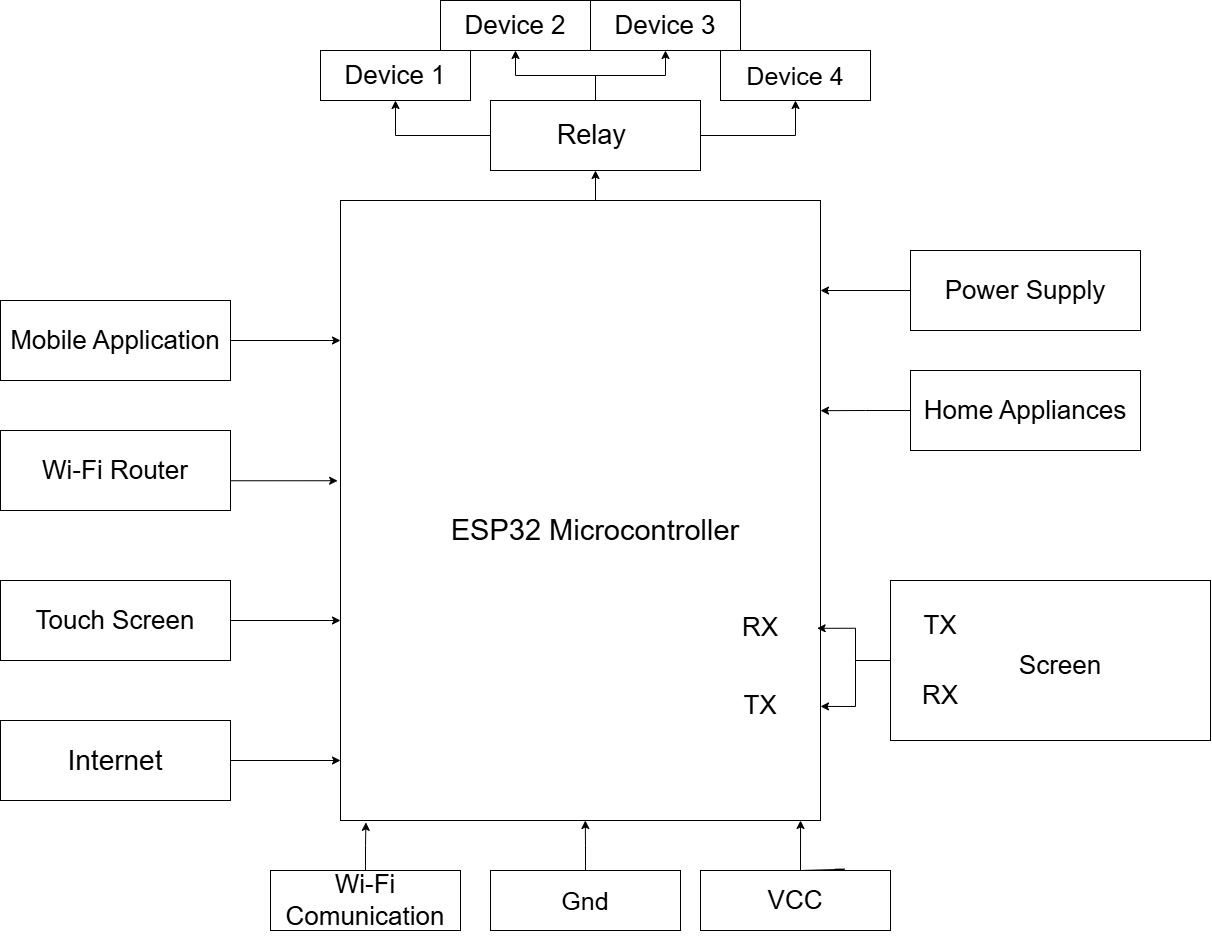

The diagram above was exported from draw.io. Its source (the exported page's mxGraphModel, read from the mxfile embedded in the PNG):
<mxGraphModel dx="3615" dy="2753" grid="1" gridSize="10" guides="1" tooltips="1" connect="1" arrows="1" fold="1" page="1" pageScale="1" pageWidth="850" pageHeight="1100" math="0" shadow="0">
  <root>
    <mxCell id="0" />
    <mxCell id="1" parent="0" />
    <mxCell id="2" style="edgeStyle=orthogonalEdgeStyle;rounded=0;orthogonalLoop=1;jettySize=auto;html=1;exitX=0.5;exitY=0;exitDx=0;exitDy=0;entryX=0.5;entryY=1;entryDx=0;entryDy=0;" edge="1" source="3" target="28" parent="1">
      <mxGeometry relative="1" as="geometry">
        <Array as="points">
          <mxPoint x="535" y="100" />
        </Array>
      </mxGeometry>
    </mxCell>
    <mxCell id="3" value="" style="rounded=0;whiteSpace=wrap;html=1;align=center;" vertex="1" parent="1">
      <mxGeometry x="280" y="100" width="480" height="620" as="geometry" />
    </mxCell>
    <mxCell id="4" value="ESP32 Microcontroller" style="text;html=1;whiteSpace=wrap;strokeColor=none;fillColor=none;align=center;verticalAlign=middle;rounded=0;fontSize=29;" vertex="1" parent="1">
      <mxGeometry x="365" y="410" width="340" height="40" as="geometry" />
    </mxCell>
    <mxCell id="5" value="" style="edgeStyle=orthogonalEdgeStyle;rounded=0;orthogonalLoop=1;jettySize=auto;html=1;" edge="1" source="6" target="3" parent="1">
      <mxGeometry relative="1" as="geometry">
        <Array as="points">
          <mxPoint x="290" y="240" />
          <mxPoint x="290" y="240" />
        </Array>
      </mxGeometry>
    </mxCell>
    <mxCell id="6" value="&lt;font style=&quot;font-size: 26px;&quot;&gt;Mobile Application&lt;/font&gt;" style="rounded=0;whiteSpace=wrap;html=1;" vertex="1" parent="1">
      <mxGeometry x="-60" y="200" width="230" height="80" as="geometry" />
    </mxCell>
    <mxCell id="7" value="&lt;font style=&quot;font-size: 26px;&quot;&gt;Wi-Fi Router&lt;/font&gt;" style="rounded=0;whiteSpace=wrap;html=1;" vertex="1" parent="1">
      <mxGeometry x="-60" y="330" width="230" height="80" as="geometry" />
    </mxCell>
    <mxCell id="8" style="edgeStyle=orthogonalEdgeStyle;rounded=0;orthogonalLoop=1;jettySize=auto;html=1;exitX=1;exitY=0.5;exitDx=0;exitDy=0;entryX=-0.006;entryY=0.452;entryDx=0;entryDy=0;entryPerimeter=0;" edge="1" source="7" target="3" parent="1">
      <mxGeometry relative="1" as="geometry">
        <Array as="points">
          <mxPoint x="170" y="380" />
        </Array>
      </mxGeometry>
    </mxCell>
    <mxCell id="9" value="" style="edgeStyle=orthogonalEdgeStyle;rounded=0;orthogonalLoop=1;jettySize=auto;html=1;" edge="1" source="10" target="3" parent="1">
      <mxGeometry relative="1" as="geometry">
        <Array as="points">
          <mxPoint x="280" y="525" />
          <mxPoint x="280" y="525" />
        </Array>
      </mxGeometry>
    </mxCell>
    <mxCell id="10" value="&lt;span style=&quot;font-size: 26px;&quot;&gt;Touch Screen&lt;/span&gt;" style="rounded=0;whiteSpace=wrap;html=1;" vertex="1" parent="1">
      <mxGeometry x="-60" y="480" width="230" height="80" as="geometry" />
    </mxCell>
    <mxCell id="11" style="edgeStyle=orthogonalEdgeStyle;rounded=0;orthogonalLoop=1;jettySize=auto;html=1;" edge="1" source="12" parent="1">
      <mxGeometry relative="1" as="geometry">
        <mxPoint x="760" y="190" as="targetPoint" />
      </mxGeometry>
    </mxCell>
    <mxCell id="12" value="&lt;span style=&quot;font-size: 26px;&quot;&gt;Power Supply&lt;/span&gt;" style="rounded=0;whiteSpace=wrap;html=1;" vertex="1" parent="1">
      <mxGeometry x="850" y="150" width="230" height="80" as="geometry" />
    </mxCell>
    <mxCell id="13" value="&lt;font style=&quot;font-size: 26px;&quot;&gt;Home Appliances&lt;/font&gt;" style="rounded=0;whiteSpace=wrap;html=1;" vertex="1" parent="1">
      <mxGeometry x="850" y="270" width="230" height="80" as="geometry" />
    </mxCell>
    <mxCell id="14" value="&lt;span style=&quot;font-size: 26px;&quot;&gt;Device 1&lt;/span&gt;" style="rounded=0;whiteSpace=wrap;html=1;" vertex="1" parent="1">
      <mxGeometry x="260" y="-50" width="150" height="50" as="geometry" />
    </mxCell>
    <mxCell id="15" value="" style="edgeStyle=none;rounded=0;orthogonalLoop=1;jettySize=auto;html=1;" edge="1" source="16" target="3" parent="1">
      <mxGeometry relative="1" as="geometry">
        <Array as="points">
          <mxPoint x="280" y="660" />
        </Array>
      </mxGeometry>
    </mxCell>
    <mxCell id="16" value="&lt;font style=&quot;font-size: 28px;&quot;&gt;Internet&lt;/font&gt;" style="rounded=0;whiteSpace=wrap;html=1;" vertex="1" parent="1">
      <mxGeometry x="-60" y="620" width="230" height="80" as="geometry" />
    </mxCell>
    <mxCell id="17" value="&lt;font style=&quot;font-size: 25px;&quot;&gt;Gnd&lt;/font&gt;" style="rounded=0;whiteSpace=wrap;html=1;" vertex="1" parent="1">
      <mxGeometry x="430" y="770" width="190" height="60" as="geometry" />
    </mxCell>
    <mxCell id="18" value="&lt;font style=&quot;font-size: 26px;&quot;&gt;VCC&lt;/font&gt;" style="rounded=0;whiteSpace=wrap;html=1;" vertex="1" parent="1">
      <mxGeometry x="640" y="770" width="190" height="60" as="geometry" />
    </mxCell>
    <mxCell id="19" value="&lt;span style=&quot;font-size: 26px;&quot;&gt;Device 2&lt;/span&gt;" style="rounded=0;whiteSpace=wrap;html=1;" vertex="1" parent="1">
      <mxGeometry x="380" y="-100" width="150" height="50" as="geometry" />
    </mxCell>
    <mxCell id="20" value="&lt;span style=&quot;font-size: 25px;&quot;&gt;Device 4&lt;/span&gt;" style="rounded=0;whiteSpace=wrap;html=1;" vertex="1" parent="1">
      <mxGeometry x="660" y="-50" width="150" height="50" as="geometry" />
    </mxCell>
    <mxCell id="21" style="edgeStyle=orthogonalEdgeStyle;rounded=0;orthogonalLoop=1;jettySize=auto;html=1;exitX=0.5;exitY=1;exitDx=0;exitDy=0;" edge="1" source="17" target="17" parent="1">
      <mxGeometry relative="1" as="geometry" />
    </mxCell>
    <mxCell id="22" style="edgeStyle=orthogonalEdgeStyle;rounded=0;orthogonalLoop=1;jettySize=auto;html=1;exitX=0.5;exitY=1;exitDx=0;exitDy=0;" edge="1" source="17" target="17" parent="1">
      <mxGeometry relative="1" as="geometry" />
    </mxCell>
    <mxCell id="23" style="edgeStyle=orthogonalEdgeStyle;rounded=0;orthogonalLoop=1;jettySize=auto;html=1;entryX=0.94;entryY=1.001;entryDx=0;entryDy=0;entryPerimeter=0;exitX=0.711;exitY=-0.022;exitDx=0;exitDy=0;exitPerimeter=0;" edge="1" source="18" parent="1">
      <mxGeometry relative="1" as="geometry">
        <mxPoint x="783.8299999999999" y="779.38" as="sourcePoint" />
        <mxPoint x="740.0300000000002" y="719.9999999999999" as="targetPoint" />
        <Array as="points">
          <mxPoint x="784" y="769" />
          <mxPoint x="784" y="770" />
          <mxPoint x="740" y="770" />
        </Array>
      </mxGeometry>
    </mxCell>
    <mxCell id="24" style="edgeStyle=orthogonalEdgeStyle;rounded=0;orthogonalLoop=1;jettySize=auto;html=1;entryX=0.5;entryY=1;entryDx=0;entryDy=0;" edge="1" source="28" target="20" parent="1">
      <mxGeometry relative="1" as="geometry" />
    </mxCell>
    <mxCell id="25" style="edgeStyle=orthogonalEdgeStyle;rounded=0;orthogonalLoop=1;jettySize=auto;html=1;entryX=0.5;entryY=1;entryDx=0;entryDy=0;" edge="1" source="28" target="14" parent="1">
      <mxGeometry relative="1" as="geometry" />
    </mxCell>
    <mxCell id="26" style="edgeStyle=orthogonalEdgeStyle;rounded=0;orthogonalLoop=1;jettySize=auto;html=1;entryX=0.5;entryY=1;entryDx=0;entryDy=0;" edge="1" source="28" target="19" parent="1">
      <mxGeometry relative="1" as="geometry" />
    </mxCell>
    <mxCell id="27" style="edgeStyle=orthogonalEdgeStyle;rounded=0;orthogonalLoop=1;jettySize=auto;html=1;entryX=0.5;entryY=1;entryDx=0;entryDy=0;" edge="1" source="28" target="39" parent="1">
      <mxGeometry relative="1" as="geometry" />
    </mxCell>
    <mxCell id="28" value="&lt;font style=&quot;font-size: 27px;&quot;&gt;Relay&amp;nbsp;&lt;/font&gt;" style="rounded=0;whiteSpace=wrap;html=1;" vertex="1" parent="1">
      <mxGeometry x="430" width="210" height="70" as="geometry" />
    </mxCell>
    <mxCell id="29" style="edgeStyle=orthogonalEdgeStyle;rounded=0;orthogonalLoop=1;jettySize=auto;html=1;entryX=1;entryY=0.339;entryDx=0;entryDy=0;entryPerimeter=0;" edge="1" source="13" target="3" parent="1">
      <mxGeometry relative="1" as="geometry" />
    </mxCell>
    <mxCell id="30" value="" style="rounded=0;whiteSpace=wrap;html=1;" vertex="1" parent="1">
      <mxGeometry x="830" y="480" width="320" height="160" as="geometry" />
    </mxCell>
    <mxCell id="31" value="&lt;font style=&quot;font-size: 26px;&quot;&gt;RX&lt;/font&gt;" style="text;html=1;whiteSpace=wrap;strokeColor=none;fillColor=none;align=center;verticalAlign=middle;rounded=0;" vertex="1" parent="1">
      <mxGeometry x="850" y="580" width="60" height="30" as="geometry" />
    </mxCell>
    <mxCell id="32" value="&lt;font style=&quot;font-size: 26px;&quot;&gt;TX&lt;/font&gt;" style="text;html=1;whiteSpace=wrap;strokeColor=none;fillColor=none;align=center;verticalAlign=middle;rounded=0;" vertex="1" parent="1">
      <mxGeometry x="850" y="510" width="60" height="30" as="geometry" />
    </mxCell>
    <mxCell id="33" value="&lt;font style=&quot;font-size: 26px;&quot;&gt;TX&lt;/font&gt;" style="text;html=1;whiteSpace=wrap;strokeColor=none;fillColor=none;align=center;verticalAlign=middle;rounded=0;" vertex="1" parent="1">
      <mxGeometry x="670" y="590" width="60" height="30" as="geometry" />
    </mxCell>
    <mxCell id="34" value="&lt;div&gt;&lt;br&gt;&lt;/div&gt;&lt;div&gt;&lt;font style=&quot;font-size: 26px;&quot;&gt;RX&lt;/font&gt;&lt;/div&gt;" style="text;html=1;whiteSpace=wrap;strokeColor=none;fillColor=none;align=center;verticalAlign=middle;rounded=0;" vertex="1" parent="1">
      <mxGeometry x="670" y="505" width="60" height="30" as="geometry" />
    </mxCell>
    <mxCell id="35" style="edgeStyle=orthogonalEdgeStyle;rounded=0;orthogonalLoop=1;jettySize=auto;html=1;entryX=0.51;entryY=1;entryDx=0;entryDy=0;entryPerimeter=0;" edge="1" source="17" target="3" parent="1">
      <mxGeometry relative="1" as="geometry" />
    </mxCell>
    <mxCell id="36" value="&lt;font style=&quot;font-size: 26px;&quot;&gt;Screen&lt;/font&gt;" style="text;html=1;whiteSpace=wrap;strokeColor=none;fillColor=none;align=center;verticalAlign=middle;rounded=0;" vertex="1" parent="1">
      <mxGeometry x="970" y="550" width="60" height="30" as="geometry" />
    </mxCell>
    <mxCell id="37" value="&lt;font style=&quot;font-size: 26px;&quot;&gt;Wi-Fi Comunication&lt;/font&gt;" style="rounded=0;whiteSpace=wrap;html=1;" vertex="1" parent="1">
      <mxGeometry x="210" y="770" width="190" height="60" as="geometry" />
    </mxCell>
    <mxCell id="38" style="edgeStyle=orthogonalEdgeStyle;rounded=0;orthogonalLoop=1;jettySize=auto;html=1;entryX=0.053;entryY=1.003;entryDx=0;entryDy=0;entryPerimeter=0;" edge="1" source="37" target="3" parent="1">
      <mxGeometry relative="1" as="geometry" />
    </mxCell>
    <mxCell id="39" value="&lt;span style=&quot;font-size: 26px;&quot;&gt;Device 3&lt;/span&gt;" style="rounded=0;whiteSpace=wrap;html=1;" vertex="1" parent="1">
      <mxGeometry x="530" y="-100" width="150" height="50" as="geometry" />
    </mxCell>
    <mxCell id="40" style="edgeStyle=orthogonalEdgeStyle;rounded=0;orthogonalLoop=1;jettySize=auto;html=1;entryX=0.993;entryY=0.69;entryDx=0;entryDy=0;entryPerimeter=0;" edge="1" source="30" target="3" parent="1">
      <mxGeometry relative="1" as="geometry" />
    </mxCell>
    <mxCell id="41" style="edgeStyle=orthogonalEdgeStyle;rounded=0;orthogonalLoop=1;jettySize=auto;html=1;entryX=1;entryY=0.816;entryDx=0;entryDy=0;entryPerimeter=0;" edge="1" source="30" target="3" parent="1">
      <mxGeometry relative="1" as="geometry" />
    </mxCell>
  </root>
</mxGraphModel>